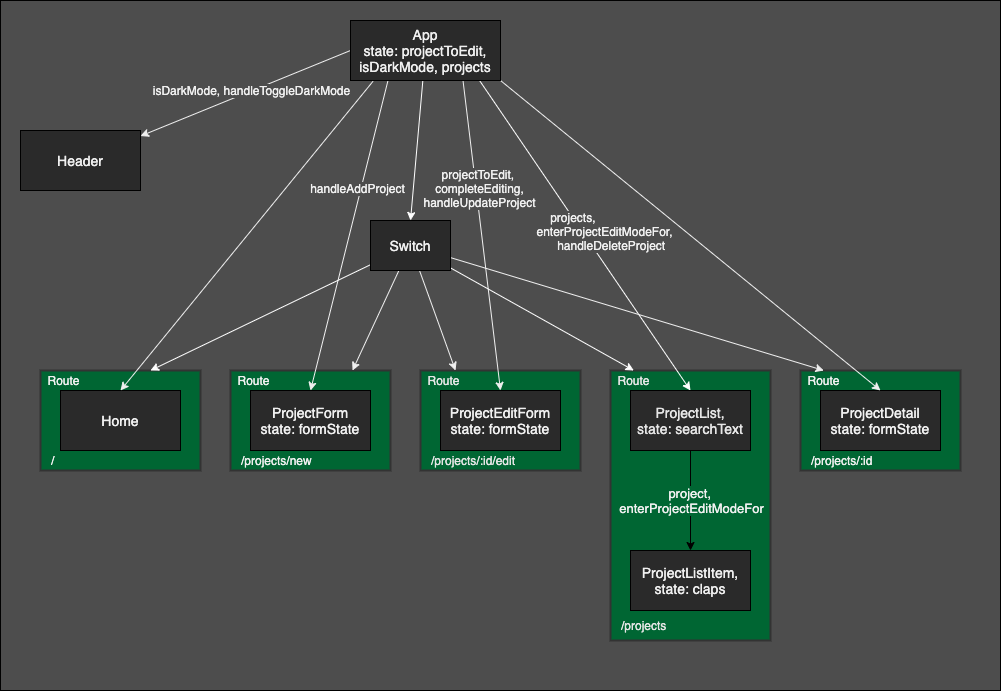

The diagram above was exported from draw.io. Its source (the exported page's mxGraphModel, read from the mxfile embedded in the PNG):
<mxGraphModel dx="1334" dy="668" grid="1" gridSize="10" guides="1" tooltips="1" connect="1" arrows="1" fold="1" page="1" pageScale="1" pageWidth="850" pageHeight="1100" math="0" shadow="0">
  <root>
    <mxCell id="0" />
    <mxCell id="12" value="BG" parent="0" />
    <mxCell id="13" value="" style="rounded=0;whiteSpace=wrap;html=1;fillColor=#4D4D4D;" parent="12" vertex="1">
      <mxGeometry x="20" width="1000" height="690" as="geometry" />
    </mxCell>
    <mxCell id="41" value="" style="group;strokeColor=none;strokeWidth=2;" vertex="1" connectable="0" parent="12">
      <mxGeometry x="430" y="330" width="170" height="100" as="geometry" />
    </mxCell>
    <mxCell id="42" value="" style="rounded=0;whiteSpace=wrap;html=1;fillColor=#006633;strokeWidth=2;strokeColor=#333333;" vertex="1" parent="41">
      <mxGeometry x="10" y="40" width="160" height="100" as="geometry" />
    </mxCell>
    <mxCell id="43" value="Route" style="text;html=1;strokeColor=none;fillColor=none;align=center;verticalAlign=middle;whiteSpace=wrap;rounded=0;fontColor=#E6E6E6;" vertex="1" parent="41">
      <mxGeometry x="10.001666666666667" y="40" width="46.66499999999999" height="20" as="geometry" />
    </mxCell>
    <mxCell id="44" value="/projects/:id/edit" style="text;html=1;strokeColor=none;fillColor=none;align=left;verticalAlign=middle;whiteSpace=wrap;rounded=0;fontColor=#E6E6E6;" vertex="1" parent="41">
      <mxGeometry x="18.88888888888889" y="120" width="151.11111111111111" height="20" as="geometry" />
    </mxCell>
    <mxCell id="47" value="" style="group;labelBackgroundColor=#99FFFF;fillColor=none;" vertex="1" connectable="0" parent="12">
      <mxGeometry x="620" y="370" width="170" height="300" as="geometry" />
    </mxCell>
    <mxCell id="48" value="" style="rounded=0;whiteSpace=wrap;html=1;fillColor=#006633;fontColor=#4D4D4D;strokeColor=#333333;strokeWidth=2;" vertex="1" parent="47">
      <mxGeometry x="10" width="160" height="270" as="geometry" />
    </mxCell>
    <mxCell id="49" value="Route" style="text;html=1;strokeColor=none;fillColor=none;align=center;verticalAlign=middle;whiteSpace=wrap;rounded=0;fontColor=#E6E6E6;" vertex="1" parent="47">
      <mxGeometry x="10" width="46.66" height="20" as="geometry" />
    </mxCell>
    <mxCell id="50" value="/projects" style="text;html=1;strokeColor=none;fillColor=none;align=left;verticalAlign=middle;whiteSpace=wrap;rounded=0;fontColor=#E6E6E6;" vertex="1" parent="47">
      <mxGeometry x="18.89" y="250" width="151.11" height="10" as="geometry" />
    </mxCell>
    <mxCell id="54" value="" style="group;fillColor=#006633;fontColor=#ffffff;strokeColor=#333333;strokeWidth=2;" vertex="1" connectable="0" parent="12">
      <mxGeometry x="250" y="370" width="160" height="100" as="geometry" />
    </mxCell>
    <mxCell id="31" value="Route" style="text;html=1;strokeColor=none;fillColor=none;align=center;verticalAlign=middle;whiteSpace=wrap;rounded=0;fontColor=#F0F0F0;" vertex="1" parent="54">
      <mxGeometry x="0.0016666666666651508" width="46.66499999999999" height="20" as="geometry" />
    </mxCell>
    <mxCell id="40" value="/projects/new" style="text;html=1;strokeColor=none;fillColor=none;align=left;verticalAlign=middle;whiteSpace=wrap;rounded=0;fontColor=#F0F0F0;" vertex="1" parent="54">
      <mxGeometry x="8.888888888888886" y="80" width="151.11111111111111" height="20" as="geometry" />
    </mxCell>
    <mxCell id="5" value="&lt;font style=&quot;font-size: 14px&quot;&gt;ProjectForm&lt;br&gt;state: formState&lt;/font&gt;" style="rounded=0;whiteSpace=wrap;html=1;fontColor=#F0F0F0;fillColor=#2A2A2A;" parent="12" vertex="1">
      <mxGeometry x="270" y="390" width="120" height="60" as="geometry" />
    </mxCell>
    <mxCell id="57" value="" style="group;fillColor=#006633;fontColor=#ffffff;strokeColor=#333333;strokeWidth=2;" vertex="1" connectable="0" parent="12">
      <mxGeometry x="60" y="370" width="160" height="100" as="geometry" />
    </mxCell>
    <mxCell id="58" value="Route" style="text;html=1;strokeColor=none;fillColor=none;align=center;verticalAlign=middle;whiteSpace=wrap;rounded=0;fontColor=#F0F0F0;" vertex="1" parent="57">
      <mxGeometry x="0.0016666666666651508" width="46.66499999999999" height="20" as="geometry" />
    </mxCell>
    <mxCell id="59" value="/" style="text;html=1;strokeColor=none;fillColor=none;align=left;verticalAlign=middle;whiteSpace=wrap;rounded=0;fontColor=#F0F0F0;" vertex="1" parent="57">
      <mxGeometry x="8.888888888888886" y="80" width="151.11111111111111" height="20" as="geometry" />
    </mxCell>
    <mxCell id="60" value="&lt;font style=&quot;font-size: 14px&quot;&gt;Home&lt;/font&gt;" style="rounded=0;whiteSpace=wrap;html=1;fillColor=#2A2A2A;fontColor=#F0F0F0;" vertex="1" parent="57">
      <mxGeometry x="20" y="20" width="120" height="60" as="geometry" />
    </mxCell>
    <mxCell id="75" value="" style="group;fillColor=#006633;fontColor=#ffffff;strokeColor=#333333;strokeWidth=2;" vertex="1" connectable="0" parent="12">
      <mxGeometry x="820" y="370" width="160" height="100" as="geometry" />
    </mxCell>
    <mxCell id="79" value="" style="edgeStyle=none;html=1;fontSize=14;fontColor=#F0F0F0;strokeColor=#F0F0F0;" edge="1" parent="75" source="76" target="74">
      <mxGeometry relative="1" as="geometry" />
    </mxCell>
    <mxCell id="76" value="Route" style="text;html=1;strokeColor=none;fillColor=none;align=center;verticalAlign=middle;whiteSpace=wrap;rounded=0;fontColor=#F0F0F0;" vertex="1" parent="75">
      <mxGeometry x="0.0016666666666651508" width="46.66499999999999" height="20" as="geometry" />
    </mxCell>
    <mxCell id="77" value="/projects/:id" style="text;html=1;strokeColor=none;fillColor=none;align=left;verticalAlign=middle;whiteSpace=wrap;rounded=0;fontColor=#F0F0F0;" vertex="1" parent="75">
      <mxGeometry x="8.888888888888886" y="80" width="151.11111111111111" height="20" as="geometry" />
    </mxCell>
    <mxCell id="74" value="&lt;font style=&quot;font-size: 14px&quot;&gt;ProjectDetail&lt;br&gt;state: formState&lt;/font&gt;" style="rounded=0;whiteSpace=wrap;html=1;fontColor=#F0F0F0;fillColor=#2A2A2A;" vertex="1" parent="75">
      <mxGeometry x="20" y="20" width="120" height="60" as="geometry" />
    </mxCell>
    <mxCell id="1" value="Content" parent="0" />
    <mxCell id="4" value="" style="edgeStyle=none;html=1;exitX=0;exitY=0.5;exitDx=0;exitDy=0;strokeColor=#F0F0F0;" parent="1" source="22" target="3" edge="1">
      <mxGeometry relative="1" as="geometry" />
    </mxCell>
    <mxCell id="15" value="&lt;font style=&quot;font-size: 12px&quot;&gt;isDarkMode, handleToggleDarkMode&lt;/font&gt;" style="edgeLabel;html=1;align=center;verticalAlign=middle;resizable=0;points=[];labelBackgroundColor=#4D4D4D;fontColor=#F0F0F0;" parent="4" vertex="1" connectable="0">
      <mxGeometry x="-0.047" y="-1" relative="1" as="geometry">
        <mxPoint as="offset" />
      </mxGeometry>
    </mxCell>
    <mxCell id="6" value="" style="edgeStyle=none;html=1;strokeColor=#F0F0F0;" parent="1" source="2" edge="1">
      <mxGeometry relative="1" as="geometry">
        <mxPoint x="372" y="370" as="targetPoint" />
      </mxGeometry>
    </mxCell>
    <mxCell id="7" value="" style="edgeStyle=none;html=1;exitX=0.25;exitY=1;exitDx=0;exitDy=0;entryX=0.5;entryY=0;entryDx=0;entryDy=0;strokeColor=#F0F0F0;" parent="1" source="22" target="5" edge="1">
      <mxGeometry relative="1" as="geometry" />
    </mxCell>
    <mxCell id="16" value="&lt;font style=&quot;font-size: 12px&quot;&gt;handleAddProject&lt;/font&gt;" style="edgeLabel;html=1;align=center;verticalAlign=middle;resizable=0;points=[];labelBackgroundColor=#4D4D4D;fontColor=#F0F0F0;" parent="7" vertex="1" connectable="0">
      <mxGeometry x="-0.1444" y="-1" relative="1" as="geometry">
        <mxPoint x="3" y="-25" as="offset" />
      </mxGeometry>
    </mxCell>
    <mxCell id="9" value="" style="edgeStyle=none;html=1;exitX=0.863;exitY=1.01;exitDx=0;exitDy=0;exitPerimeter=0;entryX=0.5;entryY=0;entryDx=0;entryDy=0;strokeColor=#FFFFFF;" parent="1" source="22" target="8" edge="1">
      <mxGeometry relative="1" as="geometry">
        <Array as="points" />
      </mxGeometry>
    </mxCell>
    <mxCell id="56" value="&lt;font style=&quot;font-size: 12px&quot;&gt;&lt;span style=&quot;color: rgb(240 , 240 , 240)&quot;&gt;projects,&amp;nbsp; &amp;nbsp; &amp;nbsp; &amp;nbsp; &amp;nbsp; &amp;nbsp; &amp;nbsp; &amp;nbsp; &amp;nbsp; &amp;nbsp;&lt;br&gt;enterProjectEditModeFor,&lt;/span&gt;&lt;br style=&quot;color: rgb(240 , 240 , 240)&quot;&gt;&lt;span style=&quot;color: rgb(240 , 240 , 240)&quot;&gt;&amp;nbsp; &amp;nbsp; handleDeleteProject&lt;/span&gt;&lt;/font&gt;" style="edgeLabel;html=1;align=center;verticalAlign=middle;resizable=0;points=[];fontColor=#E6E6E6;labelBackgroundColor=#4D4D4D;" vertex="1" connectable="0" parent="9">
      <mxGeometry x="-0.0821" y="1" relative="1" as="geometry">
        <mxPoint x="26" y="8" as="offset" />
      </mxGeometry>
    </mxCell>
    <mxCell id="19" value="" style="edgeStyle=none;html=1;entryX=0.5;entryY=0;entryDx=0;entryDy=0;exitX=0.75;exitY=1;exitDx=0;exitDy=0;strokeColor=#F0F0F0;" parent="1" source="22" target="17" edge="1">
      <mxGeometry relative="1" as="geometry">
        <mxPoint x="420" y="340" as="targetPoint" />
      </mxGeometry>
    </mxCell>
    <mxCell id="20" value="&lt;font style=&quot;font-size: 12px&quot;&gt;projectToEdit, &lt;br&gt;completeEditing,&lt;br&gt;handleUpdateProject&lt;/font&gt;" style="edgeLabel;html=1;align=center;verticalAlign=middle;resizable=0;points=[];labelBackgroundColor=#4D4D4D;fontColor=#F0F0F0;" parent="19" vertex="1" connectable="0">
      <mxGeometry x="-0.1489" relative="1" as="geometry">
        <mxPoint y="-24" as="offset" />
      </mxGeometry>
    </mxCell>
    <mxCell id="52" value="" style="edgeStyle=none;html=1;entryX=0.75;entryY=0;entryDx=0;entryDy=0;strokeColor=#F0F0F0;" edge="1" parent="1" source="2" target="43">
      <mxGeometry relative="1" as="geometry">
        <mxPoint x="425" y="300" as="targetPoint" />
      </mxGeometry>
    </mxCell>
    <mxCell id="64" value="" style="edgeStyle=none;html=1;fontColor=#E6E6E6;strokeColor=#FFFFFF;" edge="1" parent="1" source="2">
      <mxGeometry relative="1" as="geometry">
        <mxPoint x="170" y="370" as="targetPoint" />
      </mxGeometry>
    </mxCell>
    <mxCell id="66" value="" style="edgeStyle=none;html=1;fontColor=#E6E6E6;strokeColor=#FFFFFF;entryX=0.5;entryY=0;entryDx=0;entryDy=0;" edge="1" parent="1" source="2" target="49">
      <mxGeometry relative="1" as="geometry">
        <mxPoint x="530" y="235" as="targetPoint" />
      </mxGeometry>
    </mxCell>
    <mxCell id="83" value="" style="edgeStyle=none;html=1;fontSize=14;fontColor=#F0F0F0;strokeColor=#F0F0F0;entryX=0.5;entryY=0;entryDx=0;entryDy=0;" edge="1" parent="1" source="2" target="76">
      <mxGeometry relative="1" as="geometry">
        <mxPoint x="530" y="235" as="targetPoint" />
      </mxGeometry>
    </mxCell>
    <mxCell id="2" value="&lt;font style=&quot;font-size: 14px&quot;&gt;Switch&lt;/font&gt;" style="rounded=0;whiteSpace=wrap;html=1;fillColor=#2A2A2A;fontColor=#F0F0F0;" parent="1" vertex="1">
      <mxGeometry x="390" y="220" width="80" height="50" as="geometry" />
    </mxCell>
    <mxCell id="3" value="&lt;font style=&quot;font-size: 14px&quot;&gt;Header&lt;/font&gt;" style="rounded=0;whiteSpace=wrap;html=1;fontColor=#F0F0F0;fillColor=#2A2A2A;" parent="1" vertex="1">
      <mxGeometry x="40" y="130" width="120" height="60" as="geometry" />
    </mxCell>
    <mxCell id="11" value="" style="edgeStyle=none;html=1;" parent="1" source="8" target="10" edge="1">
      <mxGeometry relative="1" as="geometry" />
    </mxCell>
    <mxCell id="21" value="&lt;font style=&quot;font-size: 13px&quot;&gt;project, &lt;br&gt;enterProjectEditModeFor&lt;/font&gt;" style="edgeLabel;html=1;align=center;verticalAlign=middle;resizable=0;points=[];labelBackgroundColor=#006633;fontColor=#F0F0F0;" parent="11" vertex="1" connectable="0">
      <mxGeometry x="-0.1255" relative="1" as="geometry">
        <mxPoint y="6" as="offset" />
      </mxGeometry>
    </mxCell>
    <mxCell id="8" value="&lt;font color=&quot;#e6e6e6&quot; style=&quot;font-size: 14px&quot;&gt;ProjectList,&lt;br&gt;state: searchText&lt;/font&gt;" style="rounded=0;whiteSpace=wrap;html=1;fillColor=#2A2A2A;" parent="1" vertex="1">
      <mxGeometry x="650" y="390" width="120" height="60" as="geometry" />
    </mxCell>
    <mxCell id="10" value="&lt;font style=&quot;font-size: 14px&quot;&gt;ProjectListItem,&lt;br&gt;state: claps&lt;/font&gt;" style="rounded=0;whiteSpace=wrap;html=1;fillColor=#2A2A2A;fontColor=#F0F0F0;" parent="1" vertex="1">
      <mxGeometry x="650" y="550" width="120" height="60" as="geometry" />
    </mxCell>
    <mxCell id="17" value="&lt;font style=&quot;font-size: 14px&quot;&gt;ProjectEditForm&lt;br&gt;state: formState&lt;/font&gt;" style="rounded=0;whiteSpace=wrap;html=1;fontColor=#F0F0F0;fillColor=#2A2A2A;" parent="1" vertex="1">
      <mxGeometry x="460" y="390" width="120" height="60" as="geometry" />
    </mxCell>
    <mxCell id="45" value="" style="edgeStyle=none;html=1;exitX=0.15;exitY=1.014;exitDx=0;exitDy=0;exitPerimeter=0;entryX=0.5;entryY=0;entryDx=0;entryDy=0;strokeColor=#F0F0F0;" edge="1" parent="1" source="22" target="60">
      <mxGeometry relative="1" as="geometry">
        <mxPoint x="140" y="330" as="targetPoint" />
      </mxGeometry>
    </mxCell>
    <mxCell id="62" value="" style="edgeStyle=none;html=1;fontColor=#E6E6E6;strokeColor=#FFFFFF;entryX=0.5;entryY=0;entryDx=0;entryDy=0;" edge="1" parent="1" source="22" target="2">
      <mxGeometry relative="1" as="geometry">
        <mxPoint x="425" y="160" as="targetPoint" />
      </mxGeometry>
    </mxCell>
    <mxCell id="81" value="" style="edgeStyle=none;html=1;fontSize=14;fontColor=#F0F0F0;strokeColor=#F0F0F0;exitX=1;exitY=1;exitDx=0;exitDy=0;entryX=0.5;entryY=0;entryDx=0;entryDy=0;" edge="1" parent="1" source="22" target="74">
      <mxGeometry relative="1" as="geometry">
        <mxPoint x="910" y="390" as="targetPoint" />
      </mxGeometry>
    </mxCell>
    <mxCell id="22" value="&lt;font style=&quot;font-size: 14px&quot;&gt;App&lt;br&gt;state: projectToEdit, isDarkMode, projects&lt;/font&gt;" style="rounded=0;whiteSpace=wrap;html=1;fillColor=#2A2A2A;fontColor=#F0F0F0;" vertex="1" parent="1">
      <mxGeometry x="370" y="20" width="150" height="60" as="geometry" />
    </mxCell>
  </root>
</mxGraphModel>